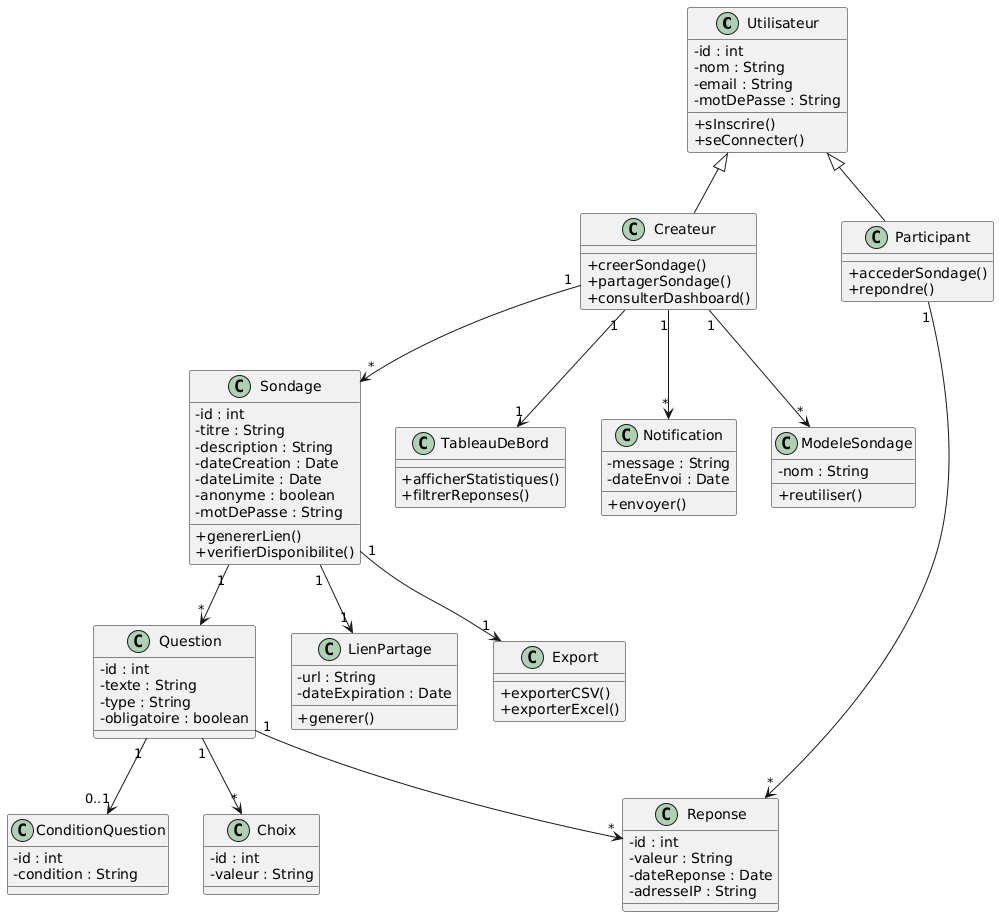

The diagram above was rendered by PlantUML. Its source (embedded in the PNG):
@startuml
skinparam classAttributeIconSize 0

class Utilisateur {
    - id : int
    - nom : String
    - email : String
    - motDePasse : String
    + sInscrire()
    + seConnecter()
}

class Createur {
    + creerSondage()
    + partagerSondage()
    + consulterDashboard()
}

class Participant {
    + accederSondage()
    + repondre()
}

class Sondage {
    - id : int
    - titre : String
    - description : String
    - dateCreation : Date
    - dateLimite : Date
    - anonyme : boolean
    - motDePasse : String
    + genererLien()
    + verifierDisponibilite()
}

class Question {
    - id : int
    - texte : String
    - type : String
    - obligatoire : boolean
}

class ConditionQuestion {
    - id : int
    - condition : String
}

class Choix {
    - id : int
    - valeur : String
}

class Reponse {
    - id : int
    - valeur : String
    - dateReponse : Date
    - adresseIP : String
}

class LienPartage {
    - url : String
    - dateExpiration : Date
    + generer()
}

class TableauDeBord {
    + afficherStatistiques()
    + filtrerReponses()
}

class Notification {
    - message : String
    - dateEnvoi : Date
    + envoyer()
}

class ModeleSondage {
    - nom : String
    + reutiliser()
}

class Export {
    + exporterCSV()
    + exporterExcel()
}

Utilisateur <|-- Createur
Utilisateur <|-- Participant

Createur "1" --> "*" Sondage
Createur "1" --> "1" TableauDeBord
Createur "1" --> "*" Notification
Createur "1" --> "*" ModeleSondage

Sondage "1" --> "*" Question
Sondage "1" --> "1" LienPartage
Sondage "1" --> "1" Export

Question "1" --> "*" Choix
Question "1" --> "0..1" ConditionQuestion
Question "1" --> "*" Reponse

Participant "1" --> "*" Reponse
@enduml